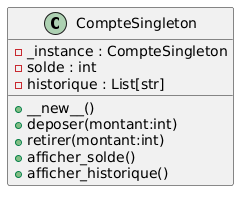

The diagram above was rendered by PlantUML. Its source (embedded in the PNG):
@startuml
class CompteSingleton {
    - _instance : CompteSingleton
    - solde : int
    - historique : List[str]
    + __new__()
    + deposer(montant:int)
    + retirer(montant:int)
    + afficher_solde()
    + afficher_historique()
}
@enduml